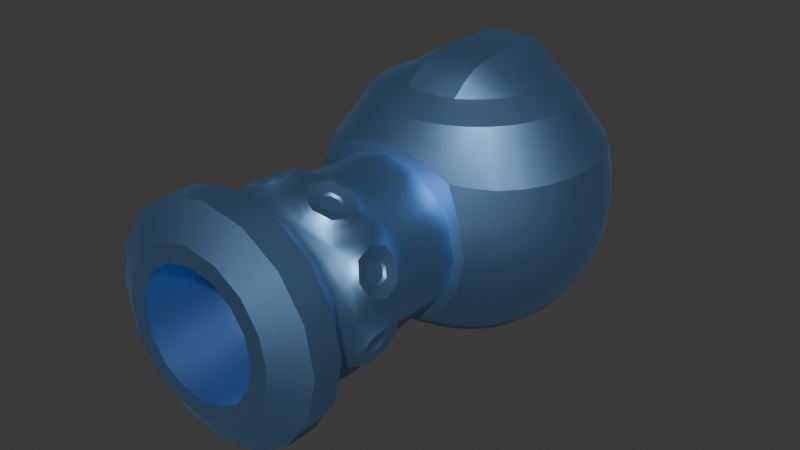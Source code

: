 # Source: deluxe_cannon_1.blend  (saved by Blender 4.4.30; exported with 4.5.12 LTS)
import bpy
from mathutils import Matrix  # noqa: F401  (used for matrix-valued properties, if any)

bpy.ops.wm.read_factory_settings(use_empty=True)
scene = bpy.context.scene
scene.name = 'Scene'

# ---- collections
col_collection = bpy.data.collections.new('Collection'); scene.collection.children.link(col_collection)

# ---- materials (node trees are filled in below, after node groups)
mat_deluxe_cannon = bpy.data.materials.new('Deluxe Cannon')
mat_deluxe_cannon.use_transparent_shadow = False

# ---- node groups
ng_auto_smooth = bpy.data.node_groups.new('Auto Smooth', 'GeometryNodeTree')
_s = ng_auto_smooth.interface.new_socket(name='Geometry', in_out='OUTPUT', socket_type='NodeSocketGeometry')
_s = ng_auto_smooth.interface.new_socket(name='Geometry', in_out='INPUT', socket_type='NodeSocketGeometry')
_s = ng_auto_smooth.interface.new_socket(name='Angle', in_out='INPUT', socket_type='NodeSocketFloat')
_s.subtype = 'ANGLE'
_s.min_value = 0.0
_s.max_value = 3.142
ng_auto_smooth.is_modifier = True
_N = ng_auto_smooth.nodes; _L = ng_auto_smooth.links
n0 = _N.new('NodeGroupOutput'); n0.name = 'Group Output'; n0.location = (480, -100)
n1 = _N.new('NodeGroupInput'); n1.name = 'Group Input'; n1.location = (-420, -300)
n2 = _N.new('NodeGroupInput'); n2.name = 'Group Input.001'; n2.location = (-60, -100)
n3 = _N.new('GeometryNodeSetShadeSmooth'); n3.name = 'Set Shade Smooth'; n3.location = (120, -100)
n3.domain = 'EDGE'
n4 = _N.new('GeometryNodeSetShadeSmooth'); n4.name = 'Set Shade Smooth.001'; n4.location = (300, -100)
n5 = _N.new('GeometryNodeInputMeshEdgeAngle'); n5.name = 'Edge Angle'; n5.location = (-420, -220)
n6 = _N.new('GeometryNodeInputEdgeSmooth'); n6.name = 'Is Edge Smooth'; n6.location = (-60, -160)
n7 = _N.new('GeometryNodeInputShadeSmooth'); n7.name = 'Is Face Smooth'; n7.location = (-240, -340)
n8 = _N.new('FunctionNodeBooleanMath'); n8.name = 'Boolean Math'; n8.location = (-60, -220)
n9 = _N.new('FunctionNodeCompare'); n9.name = 'Compare'; n9.location = (-240, -180)
n9.operation = 'LESS_EQUAL'
_L.new(n5.outputs[0], n9.inputs[0])
_L.new(n4.outputs[0], n0.inputs[0])
_L.new(n1.outputs[1], n9.inputs[1])
_L.new(n9.outputs[0], n8.inputs[0])
_L.new(n7.outputs[0], n8.inputs[1])
_L.new(n2.outputs[0], n3.inputs[0])
_L.new(n6.outputs[0], n3.inputs[1])
_L.new(n3.outputs[0], n4.inputs[0])
_L.new(n8.outputs[0], n3.inputs[2])
n0.is_active_output = True

# ---- material node trees
mat_deluxe_cannon.use_nodes = True; mat_deluxe_cannon.node_tree.nodes.clear()
_N = mat_deluxe_cannon.node_tree.nodes; _L = mat_deluxe_cannon.node_tree.links
n0 = _N.new('ShaderNodeBsdfPrincipled'); n0.name = 'Principled BSDF'; n0.location = (10, 300)
n0.inputs[0].default_value = (0.2401, 0.4641, 0.8002, 1.0)
n0.inputs[1].default_value = 1.0
n1 = _N.new('ShaderNodeOutputMaterial'); n1.name = 'Material Output'; n1.location = (300, 300)
_L.new(n0.outputs[0], n1.inputs[0])
n1.is_active_output = True

# ---- world
world_world = bpy.data.worlds.new('World'); scene.world = world_world
world_world.use_nodes = True; world_world.node_tree.nodes.clear()
_N = world_world.node_tree.nodes; _L = world_world.node_tree.links
n0 = _N.new('ShaderNodeOutputWorld'); n0.name = 'World Output'; n0.location = (300, 300)
n1 = _N.new('ShaderNodeBackground'); n1.name = 'Background'; n1.location = (10, 300)
n1.inputs[0].default_value = (0.05088, 0.05088, 0.05088, 1.0)
_L.new(n1.outputs[0], n0.inputs[0])
n0.is_active_output = True
world_world.color = (0.05088, 0.05088, 0.05088)
world_world.use_sun_shadow = False
world_world.sun_shadow_jitter_overblur = 0.0

# ---- meshes
me_sphere = bpy.data.meshes.new('Sphere')
me_sphere.from_pydata([(0.0, 0.9239, 0.3827), (0.0, 1.0, 0.0), (0.0, 0.9239, -0.3827), (0.0, 0.3827, -0.9239), (0.1854, 0.4475, 0.9779), (0.3536, 0.8536, 0.3827), (0.3827, 0.9239, 0.0), (0.3536, 0.8536, -0.3827), (0.2706, 0.6533, -0.7071), (0.1464, 0.3536, -0.9239), (0.3425, 0.3425, 0.8071), (0.6533, 0.6533, 0.3827), (0.7071, 0.7071, 0.0), (0.6533, 0.6533, -0.3827), (0.5, 0.5, -0.7071), (0.2706, 0.2706, -0.9239), (0.4475, 0.1854, 0.8071), (0.8536, 0.3536, 0.3827), (0.9239, 0.3827, 0.0), (0.8536, 0.3536, -0.3827), (0.6533, 0.2706, -0.7071), (0.3536, 0.1464, -0.9239), (0.4844, -5.776e-08, 0.8071), (0.9239, -1.192e-07, 0.3827), (1.0, -1.49e-07, 0.0), (0.9239, -1.192e-07, -0.3827), (0.7071, -8.941e-08, -0.7071), (0.3827, -4.47e-08, -0.9239), (0.4475, -0.1854, 0.8071), (0.8536, -0.3536, 0.3827), (0.9239, -0.3827, 0.0), (0.8536, -0.3536, -0.3827), (0.6533, -0.2706, -0.7071), (0.3536, -0.1464, -0.9239), (0.3425, -0.3425, 0.8071), (0.6533, -0.6533, 0.3827), (0.7071, -0.7071, 0.0), (0.6533, -0.6533, -0.3827), (0.5, -0.5, -0.7071), (0.2706, -0.2706, -0.9239), (0.1854, -0.4475, 0.8071), (0.4219, -0.8887, 0.4219), (0.5966, -0.8887, 5.884e-08), (0.4219, -0.8887, -0.4219), (0.2706, -0.6533, -0.7071), (0.1464, -0.3536, -0.9239), (0.0, -0.4844, 0.8071), (0.0, -0.8887, 0.5966), (-0.5966, -1.375, 5.884e-08), (0.0, -0.8666, -0.6639), (-2.235e-07, -0.7071, -0.7071), (-1.192e-07, -0.3827, -0.9239), (0.0, 0.0, -1.0), (0.2639, 0.6372, 0.7071), (-0.1854, -0.4475, 0.8071), (-0.4219, -0.8887, 0.4219), (-0.5966, -0.8887, 5.884e-08), (-0.4219, -0.8887, -0.4219), (-0.2706, -0.6533, -0.7071), (-0.1464, -0.3536, -0.9239), (-0.3425, -0.3425, 0.8071), (-0.6533, -0.6533, 0.3827), (-0.7071, -0.7071, 0.0), (-0.6533, -0.6533, -0.3827), (-0.5, -0.5, -0.7071), (-0.2706, -0.2706, -0.9239), (-0.4475, -0.1854, 0.8071), (-0.8536, -0.3536, 0.3827), (-0.9239, -0.3827, 0.0), (-0.8536, -0.3536, -0.3827), (-0.6533, -0.2706, -0.7071), (-0.3536, -0.1464, -0.9239), (-0.4844, -5.776e-08, 0.8071), (-0.9239, 3.576e-07, 0.3827), (-1.0, 5.066e-07, 0.0), (-0.9239, 3.576e-07, -0.3827), (-0.7071, 3.278e-07, -0.7071), (-0.3827, 1.788e-07, -0.9239), (-0.4475, 0.1854, 0.8071), (-0.8536, 0.3536, 0.3827), (-0.9239, 0.3827, 0.0), (-0.8536, 0.3536, -0.3827), (-0.6533, 0.2706, -0.7071), (-0.3536, 0.1464, -0.9239), (-0.3425, 0.3425, 0.8071), (-0.6533, 0.6533, 0.3827), (-0.7071, 0.7071, 0.0), (-0.6533, 0.6533, -0.3827), (-0.5, 0.5, -0.7071), (-0.2706, 0.2706, -0.9239), (-0.1854, 0.4475, 0.9779), (-0.3536, 0.8536, 0.3827), (-0.3827, 0.9239, 0.0), (-0.3536, 0.8536, -0.3827), (-0.2706, 0.6533, -0.7071), (-0.1464, 0.3536, -0.9239), (0.0, 0.4844, 0.9779), (4.47e-07, 0.7071, -0.7071), (0.4877, 0.4877, 0.7071), (0.6372, 0.2639, 0.7071), (0.6897, 3.195e-07, 0.7071), (0.6372, -0.2639, 0.7071), (0.4877, -0.4877, 0.7071), (0.2639, -0.6372, 0.7071), (0.0, -0.6897, 0.7071), (-0.2639, -0.6372, 0.7071), (-0.4877, -0.4877, 0.7071), (-0.6372, -0.2639, 0.7071), (-0.6897, 3.195e-07, 0.7071), (-0.6372, 0.2639, 0.7071), (-0.4877, 0.4877, 0.7071), (-0.2639, 0.6372, 0.7071), (0.0, 0.6897, 0.7071), (0.1854, 0.254, 0.9779), (0.0, 0.2781, 0.9779), (-0.1854, 0.254, 0.9779), (0.1854, -1.061e-08, 0.9779), (0.0, 1.768e-08, 0.9779), (-0.1854, -1.061e-08, 0.9779), (0.1854, -0.254, 0.9779), (0.0, -0.2781, 0.9779), (-0.1854, -0.254, 0.9779), (0.469, -0.8668, 0.469), (0.6635, -0.8667, 5.834e-08), (0.469, -0.8668, -0.469), (0.0, -0.8666, 0.6639), (0.0, -0.8887, -0.5966), (-0.469, -0.8668, 0.469), (-0.6635, -0.8667, 5.834e-08), (-0.469, -0.8668, -0.469), (0.0, -0.9387, 0.5966), (0.0, -0.9387, -0.5966), (0.5966, -0.9387, 5.884e-08), (-0.5966, -0.9387, 5.884e-08), (0.4219, -0.9387, 0.4219), (0.4219, -0.9387, -0.4219), (-0.4219, -0.9387, 0.4219), (-0.4219, -0.9387, -0.4219), (0.5966, -1.375, 5.884e-08), (0.4219, -1.375, -0.4219), (0.0, -1.375, -0.5966), (-0.4219, -1.375, -0.4219), (-0.4219, -1.375, 0.4219), (0.0, -1.375, 0.5966), (0.4219, -1.375, 0.4219), (0.0, -2.439, 0.4667), (0.0, -2.439, 0.5966), (0.0, -2.439, -0.4667), (0.0, -2.439, -0.5966), (0.4667, -2.439, 5.105e-08), (0.5966, -2.439, 5.884e-08), (-0.4667, -2.439, 5.105e-08), (-0.5966, -2.439, 5.884e-08), (0.33, -2.439, 0.33), (0.4219, -2.439, 0.4219), (0.33, -2.439, -0.33), (0.4219, -2.439, -0.4219), (-0.33, -2.439, 0.33), (-0.4219, -2.439, 0.4219), (-0.33, -2.439, -0.33), (-0.4219, -2.439, -0.4219), (0.4219, -1.897, 0.4219), (0.5966, -1.897, 5.884e-08), (-0.4219, -1.897, -0.4219), (0.0, -1.897, 0.5966), (-0.4219, -1.897, 0.4219), (0.0, -1.897, -0.5966), (0.4219, -1.897, -0.4219), (-0.5966, -1.897, 5.884e-08), (-0.5916, -2.316, -0.5916), (0.8366, -2.316, 6.13e-08), (0.5916, -2.316, 0.5916), (0.0, -2.316, 0.8366), (-0.5916, -2.316, 0.5916), (0.0, -2.316, -0.8366), (0.5916, -2.316, -0.5916), (-0.8366, -2.316, 6.13e-08), (0.0, -1.439, -1.269e-08), (0.0, -1.439, 0.4667), (0.0, -1.439, -0.4667), (0.4667, -1.439, 5.105e-08), (-0.4667, -1.439, 5.105e-08), (0.33, -1.439, 0.33), (0.33, -1.439, -0.33), (-0.33, -1.439, 0.33), (-0.33, -1.439, -0.33), (-0.5916, -2.116, -0.5916), (0.8366, -2.116, 6.13e-08), (0.5916, -2.116, 0.5916), (0.0, -2.116, 0.8366), (-0.5916, -2.116, 0.5916), (0.0, -2.116, -0.8366), (0.5916, -2.116, -0.5916), (-0.8366, -2.116, 6.13e-08), (0.4219, -1.84, 0.4219), (0.0, -1.84, 0.5966), (0.5966, -1.84, 5.884e-08), (-0.4219, -1.84, -0.4219), (-0.4219, -1.84, 0.4219), (0.0, -1.84, -0.5966), (0.4219, -1.84, -0.4219), (-0.5966, -1.84, 5.884e-08), (0.6302, -1.438, -0.07569), (0.6302, -1.777, -0.07569), (0.4991, -1.777, -0.3921), (0.4991, -1.438, -0.3921), (-0.4991, -1.438, -0.3921), (-0.4991, -1.777, -0.3921), (-0.6302, -1.777, -0.07569), (-0.6302, -1.438, -0.07569), (0.3921, -1.438, -0.4991), (0.3921, -1.777, -0.4991), (0.07569, -1.777, -0.6302), (0.07569, -1.438, -0.6302), (-0.07569, -1.438, -0.6302), (-0.07569, -1.777, -0.6302), (-0.3921, -1.777, -0.4991), (-0.3921, -1.438, -0.4991), (0.4991, -1.438, 0.3921), (0.4991, -1.777, 0.3921), (0.6302, -1.777, 0.07569), (0.6302, -1.438, 0.07569), (0.07569, -1.438, 0.6302), (0.07569, -1.777, 0.6302), (0.3921, -1.777, 0.4991), (0.3921, -1.438, 0.4991), (-0.3921, -1.438, 0.4991), (-0.3921, -1.777, 0.4991), (-0.07569, -1.777, 0.6302), (-0.07569, -1.438, 0.6302), (-0.6302, -1.438, 0.07569), (-0.6302, -1.777, 0.07569), (-0.4991, -1.777, 0.3921), (-0.4991, -1.438, 0.3921), (0.5863, -1.692, -0.1502), (0.5863, -1.523, -0.1502), (0.5208, -1.692, -0.3084), (0.5208, -1.523, -0.3084), (-0.5208, -1.692, -0.3084), (-0.5208, -1.523, -0.3084), (-0.5863, -1.692, -0.1502), (-0.5863, -1.523, -0.1502), (0.3084, -1.692, -0.5208), (0.3084, -1.523, -0.5208), (0.1502, -1.692, -0.5863), (0.1502, -1.523, -0.5863), (-0.1502, -1.692, -0.5863), (-0.1502, -1.523, -0.5863), (-0.3084, -1.692, -0.5208), (-0.3084, -1.523, -0.5208), (0.5208, -1.692, 0.3084), (0.5208, -1.523, 0.3084), (0.5863, -1.692, 0.1502), (0.5863, -1.523, 0.1502), (0.1502, -1.692, 0.5863), (0.1502, -1.523, 0.5863), (0.3084, -1.692, 0.5208), (0.3084, -1.523, 0.5208), (-0.3084, -1.692, 0.5208), (-0.3084, -1.523, 0.5208), (-0.1502, -1.692, 0.5863), (-0.1502, -1.523, 0.5863), (-0.5863, -1.692, 0.1502), (-0.5863, -1.523, 0.1502), (-0.5208, -1.692, 0.3084), (-0.5208, -1.523, 0.3084), (0.5687, -1.676, -0.1614), (0.5687, -1.54, -0.1614), (0.5163, -1.676, -0.288), (0.5163, -1.54, -0.288), (-0.5163, -1.676, -0.288), (-0.5163, -1.54, -0.288), (-0.5687, -1.676, -0.1614), (-0.5687, -1.54, -0.1614), (0.288, -1.676, -0.5163), (0.288, -1.54, -0.5163), (0.1614, -1.676, -0.5687), (0.1614, -1.54, -0.5687), (-0.1614, -1.676, -0.5687), (-0.1614, -1.54, -0.5687), (-0.288, -1.676, -0.5163), (-0.288, -1.54, -0.5163), (0.5163, -1.676, 0.288), (0.5163, -1.54, 0.288), (0.5687, -1.676, 0.1614), (0.5687, -1.54, 0.1614), (0.1614, -1.676, 0.5687), (0.1614, -1.54, 0.5687), (0.288, -1.676, 0.5163), (0.288, -1.54, 0.5163), (-0.288, -1.676, 0.5163), (-0.288, -1.54, 0.5163), (-0.1614, -1.676, 0.5687), (-0.1614, -1.54, 0.5687), (-0.5687, -1.676, 0.1614), (-0.5687, -1.54, 0.1614), (-0.5163, -1.676, 0.288), (-0.5163, -1.54, 0.288)], [], [(100, 23, 17, 99), (101, 102, 35, 29), (52, 3, 9), (97, 2, 7, 8), (1, 0, 5, 6), (112, 96, 4, 53), (3, 97, 8, 9), (2, 1, 6, 7), (8, 7, 13, 14), (6, 5, 11, 12), (53, 4, 10, 98), (9, 8, 14, 15), (7, 6, 12, 13), (102, 103, 122, 35), (52, 9, 15), (15, 14, 20, 21), (13, 12, 18, 19), (100, 101, 29, 23), (103, 104, 125, 122), (52, 15, 21), (14, 13, 19, 20), (12, 11, 17, 18), (98, 10, 16, 99), (19, 18, 24, 25), (104, 105, 127, 125), (52, 21, 27), (20, 19, 25, 26), (18, 17, 23, 24), (99, 16, 22, 100), (21, 20, 26, 27), (52, 27, 33), (26, 25, 31, 32), (24, 23, 29, 30), (100, 22, 28, 101), (27, 26, 32, 33), (25, 24, 30, 31), (105, 106, 61, 127), (30, 29, 35, 36), (101, 28, 34, 102), (33, 32, 38, 39), (31, 30, 36, 37), (106, 107, 67, 61), (52, 33, 39), (32, 31, 37, 38), (39, 38, 44, 45), (37, 36, 123, 124), (107, 108, 73, 67), (52, 39, 45), (38, 37, 124, 44), (36, 35, 122, 123), (102, 34, 40, 103), (108, 109, 79, 73), (52, 45, 51), (44, 124, 49, 50), (43, 42, 132, 135), (103, 40, 46, 104), (45, 44, 50, 51), (126, 43, 135, 131), (52, 51, 59), (50, 49, 129, 58), (56, 57, 137, 133), (104, 46, 54, 105), (51, 50, 58, 59), (47, 55, 136, 130), (105, 54, 60, 106), (59, 58, 64, 65), (129, 128, 62, 63), (98, 99, 17, 11), (52, 59, 65), (58, 129, 63, 64), (128, 127, 61, 62), (65, 64, 70, 71), (63, 62, 68, 69), (109, 110, 85, 79), (52, 65, 71), (64, 63, 69, 70), (62, 61, 67, 68), (106, 60, 66, 107), (110, 111, 91, 85), (52, 71, 77), (70, 69, 75, 76), (68, 67, 73, 74), (107, 66, 72, 108), (71, 70, 76, 77), (69, 68, 74, 75), (76, 75, 81, 82), (74, 73, 79, 80), (108, 72, 78, 109), (77, 76, 82, 83), (75, 74, 80, 81), (111, 112, 0, 91), (52, 77, 83), (83, 82, 88, 89), (81, 80, 86, 87), (112, 53, 5, 0), (52, 83, 89), (82, 81, 87, 88), (80, 79, 85, 86), (109, 78, 84, 110), (87, 86, 92, 93), (52, 89, 95), (88, 87, 93, 94), (86, 85, 91, 92), (110, 84, 90, 111), (89, 88, 94, 95), (52, 95, 3), (94, 93, 2, 97), (92, 91, 0, 1), (111, 90, 96, 112), (95, 94, 97, 3), (93, 92, 1, 2), (4, 113, 16, 10), (113, 116, 22, 16), (116, 119, 28, 22), (119, 40, 34, 28), (96, 114, 113, 4), (114, 117, 116, 113), (117, 120, 119, 116), (120, 46, 40, 119), (90, 115, 114, 96), (115, 118, 117, 114), (118, 121, 120, 117), (121, 54, 46, 120), (84, 78, 115, 90), (78, 72, 118, 115), (72, 66, 121, 118), (66, 60, 54, 121), (41, 42, 123, 122), (42, 43, 124, 123), (47, 41, 122, 125), (43, 126, 49, 124), (56, 55, 127, 128), (57, 56, 128, 129), (126, 57, 129, 49), (55, 47, 125, 127), (160, 152, 176, 169), (150, 156, 175, 170), (134, 130, 143, 144), (145, 157, 184, 178), (57, 126, 131, 137), (55, 56, 133, 136), (41, 47, 130, 134), (42, 41, 134, 132), (149, 153, 182, 180), (158, 146, 172, 173), (153, 145, 178, 182), (152, 158, 173, 176), (148, 160, 169, 174), (157, 151, 181, 184), (171, 172, 146, 154), (149, 155, 156, 150), (145, 153, 154, 146), (155, 147, 148, 156), (156, 148, 174, 175), (151, 157, 158, 152), (159, 151, 152, 160), (147, 159, 160, 148), (157, 145, 146, 158), (135, 132, 138, 139), (133, 137, 141, 48), (131, 135, 139, 140), (130, 136, 142, 143), (137, 131, 140, 141), (132, 134, 144, 138), (136, 133, 48, 142), (195, 198, 165, 164), (197, 199, 166, 163), (198, 201, 168, 165), (180, 182, 178, 177), (179, 177, 181, 185), (183, 180, 177, 179), (177, 178, 184, 181), (151, 159, 185, 181), (147, 155, 183, 179), (155, 149, 180, 183), (159, 147, 179, 185), (170, 187, 188, 171), (189, 172, 171, 188), (190, 173, 172, 189), (193, 176, 173, 190), (186, 169, 176, 193), (191, 174, 169, 186), (192, 175, 174, 191), (192, 187, 170, 175), (188, 187, 162, 161), (187, 192, 167, 162), (192, 191, 166, 167), (191, 186, 163, 166), (186, 193, 168, 163), (193, 190, 165, 168), (190, 189, 164, 165), (189, 188, 161, 164), (154, 150, 170, 171), (153, 149, 150, 154), (199, 200, 167, 166), (194, 195, 164, 161), (201, 197, 163, 168), (200, 196, 162, 167), (196, 194, 161, 162), (217, 214, 247, 249), (196, 203, 202, 138), (200, 204, 203, 196), (139, 205, 204, 200), (138, 202, 205, 139), (202, 203, 234, 235), (197, 207, 206, 141), (201, 208, 207, 197), (48, 209, 208, 201), (141, 206, 209, 48), (222, 223, 254, 255), (200, 211, 210, 139), (199, 212, 211, 200), (140, 213, 212, 199), (139, 210, 213, 140), (216, 217, 249, 248), (199, 215, 214, 140), (197, 216, 215, 199), (141, 217, 216, 197), (140, 214, 217, 141), (215, 216, 248, 246), (194, 219, 218, 144), (196, 220, 219, 194), (138, 221, 220, 196), (144, 218, 221, 138), (209, 206, 239, 241), (195, 223, 222, 143), (194, 224, 223, 195), (144, 225, 224, 194), (143, 222, 225, 144), (229, 226, 259, 261), (198, 227, 226, 142), (195, 228, 227, 198), (143, 229, 228, 195), (142, 226, 229, 143), (214, 215, 246, 247), (201, 231, 230, 48), (198, 232, 231, 201), (142, 233, 232, 198), (48, 230, 233, 142), (249, 247, 279, 281), (263, 262, 294, 295), (234, 236, 268, 266), (248, 249, 281, 280), (261, 259, 291, 293), (235, 234, 266, 267), (246, 248, 280, 278), (260, 261, 293, 292), (223, 224, 256, 254), (203, 204, 236, 234), (224, 225, 257, 256), (204, 205, 237, 236), (230, 231, 262, 263), (210, 211, 242, 243), (225, 222, 255, 257), (205, 202, 235, 237), (231, 232, 264, 262), (211, 212, 244, 242), (232, 233, 265, 264), (212, 213, 245, 244), (218, 219, 250, 251), (233, 230, 263, 265), (213, 210, 243, 245), (219, 220, 252, 250), (220, 221, 253, 252), (226, 227, 258, 259), (206, 207, 238, 239), (221, 218, 251, 253), (227, 228, 260, 258), (207, 208, 240, 238), (228, 229, 261, 260), (208, 209, 241, 240), (267, 266, 268, 269), (271, 270, 272, 273), (275, 274, 276, 277), (279, 278, 280, 281), (283, 282, 284, 285), (287, 286, 288, 289), (291, 290, 292, 293), (295, 294, 296, 297), (236, 237, 269, 268), (262, 264, 296, 294), (251, 250, 282, 283), (237, 235, 267, 269), (264, 265, 297, 296), (250, 252, 284, 282), (239, 238, 270, 271), (265, 263, 295, 297), (252, 253, 285, 284), (238, 240, 272, 270), (253, 251, 283, 285), (240, 241, 273, 272), (255, 254, 286, 287), (241, 239, 271, 273), (254, 256, 288, 286), (243, 242, 274, 275), (256, 257, 289, 288), (242, 244, 276, 274), (257, 255, 287, 289), (244, 245, 277, 276), (259, 258, 290, 291), (245, 243, 275, 277), (258, 260, 292, 290), (247, 246, 278, 279), (98, 11, 5, 53)])
me_sphere.polygons.foreach_set('use_smooth', [True] * 304)
_k = set([(0, 5), (0, 91), (4, 10), (4, 53), (4, 96), (4, 113), (5, 11), (10, 16), (11, 17), (16, 22), (17, 23), (22, 28), (23, 29), (28, 34), (29, 35), (34, 40), (35, 122), (40, 46), (40, 119), (41, 42), (41, 47), (42, 43), (43, 126), (46, 54), (47, 55), (49, 124), (49, 129), (53, 98), (53, 112), (54, 60), (54, 121), (55, 56), (56, 57), (57, 126), (60, 66), (61, 67), (61, 127), (66, 72), (67, 73), (72, 78), (73, 79), (78, 84), (79, 85), (84, 90), (85, 91), (90, 96), (90, 111), (90, 115), (98, 99), (99, 100), (100, 101), (101, 102), (102, 103), (103, 104), (104, 105), (105, 106), (106, 107), (107, 108), (108, 109), (109, 110), (110, 111), (111, 112), (113, 116), (115, 118), (116, 119), (118, 121), (122, 123), (122, 125), (123, 124), (125, 127), (127, 128), (128, 129), (145, 153), (145, 157), (146, 154), (146, 158), (147, 155), (147, 159), (148, 156), (148, 160), (149, 153), (149, 155), (150, 154), (150, 156), (151, 157), (151, 159), (152, 158), (152, 160), (161, 162), (161, 164), (162, 167), (163, 166), (163, 168), (164, 165), (165, 168), (166, 167), (169, 174), (169, 176), (170, 171), (170, 175), (171, 172), (172, 173), (173, 176), (174, 175), (186, 191), (186, 193), (187, 188), (187, 192), (188, 189), (189, 190), (190, 193), (191, 192), (202, 203), (202, 205), (203, 204), (204, 205), (206, 207), (206, 209), (207, 208), (208, 209), (210, 211), (210, 213), (211, 212), (212, 213), (214, 215), (214, 217), (215, 216), (216, 217), (218, 219), (218, 221), (219, 220), (220, 221), (222, 223), (222, 225), (223, 224), (224, 225), (226, 227), (226, 229), (227, 228), (228, 229), (230, 231), (230, 233), (231, 232), (232, 233), (234, 235), (234, 236), (235, 237), (236, 237), (238, 239), (238, 240), (239, 241), (240, 241), (242, 243), (242, 244), (243, 245), (244, 245), (246, 247), (246, 248), (247, 249), (248, 249), (250, 251), (250, 252), (251, 253), (252, 253), (254, 255), (254, 256), (255, 257), (256, 257), (258, 259), (258, 260), (259, 261), (260, 261), (262, 263), (262, 264), (263, 265), (264, 265), (266, 267), (266, 268), (267, 269), (268, 269), (270, 271), (270, 272), (271, 273), (272, 273), (274, 275), (274, 276), (275, 277), (276, 277), (278, 279), (278, 280), (279, 281), (280, 281), (282, 283), (282, 284), (283, 285), (284, 285), (286, 287), (286, 288), (287, 289), (288, 289), (290, 291), (290, 292), (291, 293), (292, 293), (294, 295), (294, 296), (295, 297), (296, 297)])
me_sphere.attributes.new('sharp_edge', 'BOOLEAN', 'EDGE').data.foreach_set('value', [ (min(e.vertices), max(e.vertices)) in _k for e in me_sphere.edges])
_k = {(0, 5): 1.0, (5, 11): 1.0, (4, 10): 1.0, (11, 17): 1.0, (10, 16): 1.0, (17, 23): 1.0, (16, 22): 1.0, (23, 29): 1.0, (22, 28): 1.0, (29, 35): 1.0, (28, 34): 1.0, (122, 123): 1.0, (123, 124): 1.0, (35, 122): 1.0, (34, 40): 1.0, (122, 125): 1.0, (40, 46): 1.0, (49, 124): 1.0, (127, 128): 1.0, (128, 129): 1.0, (49, 129): 1.0, (125, 127): 1.0, (46, 54): 1.0, (54, 60): 1.0, (61, 127): 1.0, (61, 67): 1.0, (60, 66): 1.0, (66, 72): 1.0, (67, 73): 1.0, (73, 79): 1.0, (72, 78): 1.0, (79, 85): 1.0, (78, 84): 1.0, (85, 91): 1.0, (84, 90): 1.0, (90, 96): 1.0, (90, 111): 1.0, (4, 96): 1.0, (4, 53): 1.0, (0, 91): 1.0, (110, 111): 1.0, (109, 110): 1.0, (108, 109): 1.0, (107, 108): 1.0, (106, 107): 1.0, (105, 106): 1.0, (104, 105): 1.0, (103, 104): 1.0, (102, 103): 1.0, (101, 102): 1.0, (100, 101): 1.0, (99, 100): 1.0, (98, 99): 1.0, (53, 98): 1.0, (4, 113): 1.0, (113, 116): 1.0, (116, 119): 1.0, (40, 119): 1.0, (90, 115): 1.0, (115, 118): 1.0, (118, 121): 1.0, (54, 121): 1.0, (41, 42): 1.0, (42, 43): 1.0, (41, 47): 1.0, (43, 126): 1.0, (55, 56): 1.0, (56, 57): 1.0, (57, 126): 1.0, (47, 55): 1.0, (150, 154): 1.0, (150, 156): 1.0, (146, 154): 1.0, (148, 156): 1.0, (152, 158): 1.0, (152, 160): 1.0, (148, 160): 1.0, (146, 158): 1.0, (161, 164): 1.0, (162, 167): 1.0, (163, 168): 1.0, (166, 167): 1.0, (164, 165): 1.0, (163, 166): 1.0, (161, 162): 1.0, (165, 168): 1.0, (171, 172): 1.0, (170, 175): 1.0, (169, 176): 1.0, (174, 175): 1.0, (172, 173): 1.0, (169, 174): 1.0, (170, 171): 1.0, (173, 176): 1.0, (149, 153): 1.0, (149, 155): 1.0, (145, 153): 1.0, (147, 155): 1.0, (151, 157): 1.0, (151, 159): 1.0, (147, 159): 1.0, (145, 157): 1.0, (188, 189): 1.0, (187, 192): 1.0, (186, 193): 1.0, (191, 192): 1.0, (189, 190): 1.0, (186, 191): 1.0, (187, 188): 1.0, (190, 193): 1.0, (202, 203): 1.0, (203, 204): 1.0, (204, 205): 1.0, (202, 205): 1.0, (206, 207): 1.0, (207, 208): 1.0, (208, 209): 1.0, (206, 209): 1.0, (210, 211): 1.0, (211, 212): 1.0, (212, 213): 1.0, (210, 213): 1.0, (214, 215): 1.0, (215, 216): 1.0, (216, 217): 1.0, (214, 217): 1.0, (218, 219): 1.0, (219, 220): 1.0, (220, 221): 1.0, (218, 221): 1.0, (222, 223): 1.0, (223, 224): 1.0, (224, 225): 1.0, (222, 225): 1.0, (226, 227): 1.0, (227, 228): 1.0, (228, 229): 1.0, (226, 229): 1.0, (230, 231): 1.0, (231, 232): 1.0, (232, 233): 1.0, (230, 233): 1.0, (234, 235): 1.0, (234, 236): 1.0, (236, 237): 1.0, (235, 237): 1.0, (238, 239): 1.0, (238, 240): 1.0, (240, 241): 1.0, (239, 241): 1.0, (242, 243): 1.0, (242, 244): 1.0, (244, 245): 1.0, (243, 245): 1.0, (246, 247): 1.0, (246, 248): 1.0, (248, 249): 1.0, (247, 249): 1.0, (250, 251): 1.0, (250, 252): 1.0, (252, 253): 1.0, (251, 253): 1.0, (254, 255): 1.0, (254, 256): 1.0, (256, 257): 1.0, (255, 257): 1.0, (258, 259): 1.0, (258, 260): 1.0, (260, 261): 1.0, (259, 261): 1.0, (262, 263): 1.0, (262, 264): 1.0, (264, 265): 1.0, (263, 265): 1.0, (266, 267): 1.0, (266, 268): 1.0, (268, 269): 1.0, (267, 269): 1.0, (270, 271): 1.0, (270, 272): 1.0, (272, 273): 1.0, (271, 273): 1.0, (274, 275): 1.0, (274, 276): 1.0, (276, 277): 1.0, (275, 277): 1.0, (278, 279): 1.0, (278, 280): 1.0, (280, 281): 1.0, (279, 281): 1.0, (282, 283): 1.0, (282, 284): 1.0, (284, 285): 1.0, (283, 285): 1.0, (286, 287): 1.0, (286, 288): 1.0, (288, 289): 1.0, (287, 289): 1.0, (290, 291): 1.0, (290, 292): 1.0, (292, 293): 1.0, (291, 293): 1.0, (294, 295): 1.0, (294, 296): 1.0, (296, 297): 1.0, (295, 297): 1.0}
me_sphere.attributes.new('crease_edge', 'FLOAT', 'EDGE').data.foreach_set('value', [_k.get((min(e.vertices), max(e.vertices)), 0.0) for e in me_sphere.edges])
_uv = me_sphere.uv_layers.new(name='UVMap')
_uv.uv.foreach_set('vector', [0.5, 0.8125, 0.5, 0.625, 0.5625, 0.625, 0.5625, 0.8125, 0.4375, 0.8125, 0.375, 0.8125, 0.375, 0.625, 0.4375, 0.625, 0.7188, 0.0, 0.75, 0.125, 0.6875, 0.125, 0.75, 0.25, 0.75, 0.375, 0.6875, 0.375, 0.6875, 0.25, 0.75, 0.5, 0.75, 0.625, 0.6875, 0.625, 0.6875, 0.5, 0.75, 0.8125, 0.75, 0.875, 0.6875, 0.875, 0.6875, 0.8125, 0.75, 0.125, 0.75, 0.25, 0.6875, 0.25, 0.6875, 0.125, 0.75, 0.375, 0.75, 0.5, 0.6875, 0.5, 0.6875, 0.375, 0.6875, 0.25, 0.6875, 0.375, 0.625, 0.375, 0.625, 0.25, 0.6875, 0.5, 0.6875, 0.625, 0.625, 0.625, 0.625, 0.5, 0.6875, 0.8125, 0.6875, 0.875, 0.625, 0.875, 0.625, 0.8125, 0.6875, 0.125, 0.6875, 0.25, 0.625, 0.25, 0.625, 0.125, 0.6875, 0.375, 0.6875, 0.5, 0.625, 0.5, 0.625, 0.375, 0.375, 0.8125, 0.3125, 0.8125, 0.3125, 0.625, 0.375, 0.625, 0.6562, 0.0, 0.6875, 0.125, 0.625, 0.125, 0.625, 0.125, 0.625, 0.25, 0.5625, 0.25, 0.5625, 0.125, 0.625, 0.375, 0.625, 0.5, 0.5625, 0.5, 0.5625, 0.375, 0.5, 0.8125, 0.4375, 0.8125, 0.4375, 0.625, 0.5, 0.625, 0.3125, 0.8125, 0.25, 0.8125, 0.25, 0.625, 0.3125, 0.625, 0.5938, 0.0, 0.625, 0.125, 0.5625, 0.125, 0.625, 0.25, 0.625, 0.375, 0.5625, 0.375, 0.5625, 0.25, 0.625, 0.5, 0.625, 0.625, 0.5625, 0.625, 0.5625, 0.5, 0.625, 0.8125, 0.625, 0.875, 0.5625, 0.875, 0.5625, 0.8125, 0.5625, 0.375, 0.5625, 0.5, 0.5, 0.5, 0.5, 0.375, 0.25, 0.8125, 0.1875, 0.8125, 0.1875, 0.625, 0.25, 0.625, 0.5312, 0.0, 0.5625, 0.125, 0.5, 0.125, 0.5625, 0.25, 0.5625, 0.375, 0.5, 0.375, 0.5, 0.25, 0.5625, 0.5, 0.5625, 0.625, 0.5, 0.625, 0.5, 0.5, 0.5625, 0.8125, 0.5625, 0.875, 0.5, 0.875, 0.5, 0.8125, 0.5625, 0.125, 0.5625, 0.25, 0.5, 0.25, 0.5, 0.125, 0.4687, 0.0, 0.5, 0.125, 0.4375, 0.125, 0.5, 0.25, 0.5, 0.375, 0.4375, 0.375, 0.4375, 0.25, 0.5, 0.5, 0.5, 0.625, 0.4375, 0.625, 0.4375, 0.5, 0.5, 0.8125, 0.5, 0.875, 0.4375, 0.875, 0.4375, 0.8125, 0.5, 0.125, 0.5, 0.25, 0.4375, 0.25, 0.4375, 0.125, 0.5, 0.375, 0.5, 0.5, 0.4375, 0.5, 0.4375, 0.375, 0.1875, 0.8125, 0.125, 0.8125, 0.125, 0.625, 0.1875, 0.625, 0.4375, 0.5, 0.4375, 0.625, 0.375, 0.625, 0.375, 0.5, 0.4375, 0.8125, 0.4375, 0.875, 0.375, 0.875, 0.375, 0.8125, 0.4375, 0.125, 0.4375, 0.25, 0.375, 0.25, 0.375, 0.125, 0.4375, 0.375, 0.4375, 0.5, 0.375, 0.5, 0.375, 0.375, 0.125, 0.8125, 0.0625, 0.8125, 0.0625, 0.625, 0.125, 0.625, 0.4062, 0.0, 0.4375, 0.125, 0.375, 0.125, 0.4375, 0.25, 0.4375, 0.375, 0.375, 0.375, 0.375, 0.25, 0.375, 0.125, 0.375, 0.25, 0.3125, 0.25, 0.3125, 0.125, 0.375, 0.375, 0.375, 0.5, 0.3125, 0.5, 0.3125, 0.375, 0.0625, 0.8125, 0.0, 0.8125, 0.0, 0.625, 0.0625, 0.625, 0.3437, 0.0, 0.375, 0.125, 0.3125, 0.125, 0.375, 0.25, 0.375, 0.375, 0.3125, 0.375, 0.3125, 0.25, 0.375, 0.5, 0.375, 0.625, 0.3125, 0.625, 0.3125, 0.5, 0.375, 0.8125, 0.375, 0.875, 0.3125, 0.875, 0.3125, 0.8125, 1.0, 0.8125, 0.9375, 0.8125, 0.9375, 0.625, 1.0, 0.625, 0.2812, 0.0, 0.3125, 0.125, 0.25, 0.125, 0.3125, 0.25, 0.3125, 0.375, 0.25, 0.375, 0.25, 0.25, 0.3025, 0.3951, 0.305, 0.5, 0.305, 0.5, 0.3025, 0.3951, 0.3125, 0.8125, 0.3125, 0.875, 0.25, 0.875, 0.25, 0.8125, 0.3125, 0.125, 0.3125, 0.25, 0.25, 0.25, 0.25, 0.125, 0.25, 0.39, 0.3025, 0.3951, 0.3025, 0.3951, 0.25, 0.39, 0.2187, 0.0, 0.25, 0.125, 0.1875, 0.125, 0.25, 0.25, 0.25, 0.375, 0.1875, 0.375, 0.1875, 0.25, 0.195, 0.5, 0.1975, 0.3951, 0.1975, 0.3951, 0.195, 0.5, 0.25, 0.8125, 0.25, 0.875, 0.1875, 0.875, 0.1875, 0.8125, 0.25, 0.125, 0.25, 0.25, 0.1875, 0.25, 0.1875, 0.125, 0.25, 0.61, 0.1975, 0.6049, 0.1975, 0.6049, 0.25, 0.61, 0.1875, 0.8125, 0.1875, 0.875, 0.125, 0.875, 0.125, 0.8125, 0.1875, 0.125, 0.1875, 0.25, 0.125, 0.25, 0.125, 0.125, 0.1875, 0.375, 0.1875, 0.5, 0.125, 0.5, 0.125, 0.375, 0.625, 0.8125, 0.5625, 0.8125, 0.5625, 0.625, 0.625, 0.625, 0.1562, 0.0, 0.1875, 0.125, 0.125, 0.125, 0.1875, 0.25, 0.1875, 0.375, 0.125, 0.375, 0.125, 0.25, 0.1875, 0.5, 0.1875, 0.625, 0.125, 0.625, 0.125, 0.5, 0.125, 0.125, 0.125, 0.25, 0.0625, 0.25, 0.0625, 0.125, 0.125, 0.375, 0.125, 0.5, 0.0625, 0.5, 0.0625, 0.375, 0.9375, 0.8125, 0.875, 0.8125, 0.875, 0.625, 0.9375, 0.625, 0.09375, 0.0, 0.125, 0.125, 0.0625, 0.125, 0.125, 0.25, 0.125, 0.375, 0.0625, 0.375, 0.0625, 0.25, 0.125, 0.5, 0.125, 0.625, 0.0625, 0.625, 0.0625, 0.5, 0.125, 0.8125, 0.125, 0.875, 0.0625, 0.875, 0.0625, 0.8125, 0.875, 0.8125, 0.8125, 0.8125, 0.8125, 0.625, 0.875, 0.625, 0.03125, 0.0, 0.0625, 0.125, 0.0, 0.125, 0.0625, 0.25, 0.0625, 0.375, 0.0, 0.375, 0.0, 0.25, 0.0625, 0.5, 0.0625, 0.625, 0.0, 0.625, 0.0, 0.5, 0.0625, 0.8125, 0.0625, 0.875, 0.0, 0.875, 0.0, 0.8125, 0.0625, 0.125, 0.0625, 0.25, 0.0, 0.25, 0.0, 0.125, 0.0625, 0.375, 0.0625, 0.5, 0.0, 0.5, 0.0, 0.375, 1.0, 0.25, 1.0, 0.375, 0.9375, 0.375, 0.9375, 0.25, 1.0, 0.5, 1.0, 0.625, 0.9375, 0.625, 0.9375, 0.5, 1.0, 0.8125, 1.0, 0.875, 0.9375, 0.875, 0.9375, 0.8125, 1.0, 0.125, 1.0, 0.25, 0.9375, 0.25, 0.9375, 0.125, 1.0, 0.375, 1.0, 0.5, 0.9375, 0.5, 0.9375, 0.375, 0.8125, 0.8125, 0.75, 0.8125, 0.75, 0.625, 0.8125, 0.625, 0.9687, 0.0, 1.0, 0.125, 0.9375, 0.125, 0.9375, 0.125, 0.9375, 0.25, 0.875, 0.25, 0.875, 0.125, 0.9375, 0.375, 0.9375, 0.5, 0.875, 0.5, 0.875, 0.375, 0.75, 0.8125, 0.6875, 0.8125, 0.6875, 0.625, 0.75, 0.625, 0.9062, 0.0, 0.9375, 0.125, 0.875, 0.125, 0.9375, 0.25, 0.9375, 0.375, 0.875, 0.375, 0.875, 0.25, 0.9375, 0.5, 0.9375, 0.625, 0.875, 0.625, 0.875, 0.5, 0.9375, 0.8125, 0.9375, 0.875, 0.875, 0.875, 0.875, 0.8125, 0.875, 0.375, 0.875, 0.5, 0.8125, 0.5, 0.8125, 0.375, 0.8437, 0.0, 0.875, 0.125, 0.8125, 0.125, 0.875, 0.25, 0.875, 0.375, 0.8125, 0.375, 0.8125, 0.25, 0.875, 0.5, 0.875, 0.625, 0.8125, 0.625, 0.8125, 0.5, 0.875, 0.8125, 0.875, 0.875, 0.8125, 0.875, 0.8125, 0.8125, 0.875, 0.125, 0.875, 0.25, 0.8125, 0.25, 0.8125, 0.125, 0.7812, 0.0, 0.8125, 0.125, 0.75, 0.125, 0.8125, 0.25, 0.8125, 0.375, 0.75, 0.375, 0.75, 0.25, 0.8125, 0.5, 0.8125, 0.625, 0.75, 0.625, 0.75, 0.5, 0.8125, 0.8125, 0.8125, 0.875, 0.75, 0.875, 0.75, 0.8125, 0.8125, 0.125, 0.8125, 0.25, 0.75, 0.25, 0.75, 0.125, 0.8125, 0.375, 0.8125, 0.5, 0.75, 0.5, 0.75, 0.375, 0.6875, 0.875, 0.625, 0.875, 0.5625, 0.875, 0.625, 0.875, 0.625, 0.875, 0.5714, 0.875, 0.5, 0.875, 0.5625, 0.875, 0.4286, 0.875, 0.375, 0.875, 0.4375, 0.875, 0.5, 0.875, 0.375, 0.875, 0.3125, 0.875, 0.375, 0.875, 0.4375, 0.875, 0.75, 0.875, 0.6786, 0.875, 0.625, 0.875, 0.6875, 0.875, 0.6786, 0.875, 0.625, 0.875, 0.5714, 0.875, 0.625, 0.875, 0.375, 0.875, 0.3214, 0.875, 0.375, 0.875, 0.4286, 0.875, 0.3214, 0.875, 0.25, 0.875, 0.3125, 0.875, 0.375, 0.875, 0.8125, 0.875, 0.75, 0.875, 0.6786, 0.875, 0.75, 0.875, 0.75, 0.875, 0.7143, 0.875, 0.625, 0.875, 0.6786, 0.875, 0.2857, 0.875, 0.25, 0.875, 0.3214, 0.875, 0.375, 0.875, 0.25, 0.875, 0.1875, 0.875, 0.25, 0.875, 0.3214, 0.875, 0.875, 0.875, 0.9375, 0.875, 0.75, 0.875, 0.8125, 0.875, 0.9375, 0.875, 1.0, 0.875, 0.7143, 0.875, 0.75, 0.875, 0.0, 0.875, 0.0625, 0.875, 0.25, 0.875, 0.2857, 0.875, 0.0625, 0.875, 0.125, 0.875, 0.1875, 0.875, 0.25, 0.875, 0.3025, 0.6049, 0.305, 0.5, 0.3125, 0.5, 0.3125, 0.625, 0.305, 0.5, 0.3025, 0.3951, 0.3125, 0.375, 0.3125, 0.5, 0.25, 0.61, 0.3025, 0.6049, 0.3125, 0.625, 0.25, 0.625, 0.3025, 0.3951, 0.25, 0.39, 0.25, 0.375, 0.3125, 0.375, 0.195, 0.5, 0.1975, 0.6049, 0.1875, 0.625, 0.1875, 0.5, 0.1975, 0.3951, 0.195, 0.5, 0.1875, 0.5, 0.1875, 0.375, 0.25, 0.39, 0.1975, 0.3951, 0.1875, 0.375, 0.25, 0.375, 0.1975, 0.6049, 0.25, 0.61, 0.25, 0.625, 0.1875, 0.625, 0.1975, 0.3951, 0.195, 0.5, 0.195, 0.5, 0.1975, 0.3951, 0.305, 0.5, 0.3025, 0.3951, 0.3025, 0.3951, 0.305, 0.5, 0.3025, 0.6049, 0.25, 0.61, 0.25, 0.61, 0.3025, 0.6049, 0.25, 0.5861, 0.212, 0.5761, 0.212, 0.5761, 0.25, 0.5861, 0.1975, 0.3951, 0.25, 0.39, 0.25, 0.39, 0.1975, 0.3951, 0.1975, 0.6049, 0.195, 0.5, 0.195, 0.5, 0.1975, 0.6049, 0.3025, 0.6049, 0.25, 0.61, 0.25, 0.61, 0.3025, 0.6049, 0.305, 0.5, 0.3025, 0.6049, 0.3025, 0.6049, 0.305, 0.5, 0.293, 0.5, 0.288, 0.5761, 0.288, 0.5761, 0.293, 0.5, 0.1975, 0.6049, 0.25, 0.61, 0.25, 0.61, 0.1975, 0.6049, 0.288, 0.5761, 0.25, 0.5861, 0.25, 0.5861, 0.288, 0.5761, 0.195, 0.5, 0.1975, 0.6049, 0.1975, 0.6049, 0.195, 0.5, 0.25, 0.39, 0.1975, 0.3951, 0.1975, 0.3951, 0.25, 0.39, 0.212, 0.5761, 0.207, 0.5, 0.207, 0.5, 0.212, 0.5761, 0.3025, 0.6049, 0.25, 0.61, 0.25, 0.61, 0.3025, 0.6049, 0.293, 0.5, 0.288, 0.4239, 0.3025, 0.3951, 0.305, 0.5, 0.25, 0.5861, 0.288, 0.5761, 0.3025, 0.6049, 0.25, 0.61, 0.288, 0.4239, 0.25, 0.4139, 0.25, 0.39, 0.3025, 0.3951, 0.3025, 0.3951, 0.25, 0.39, 0.25, 0.39, 0.3025, 0.3951, 0.207, 0.5, 0.212, 0.5761, 0.1975, 0.6049, 0.195, 0.5, 0.212, 0.4239, 0.207, 0.5, 0.195, 0.5, 0.1975, 0.3951, 0.25, 0.4139, 0.212, 0.4239, 0.1975, 0.3951, 0.25, 0.39, 0.212, 0.5761, 0.25, 0.5861, 0.25, 0.61, 0.1975, 0.6049, 0.3025, 0.3951, 0.305, 0.5, 0.305, 0.5, 0.3025, 0.3951, 0.195, 0.5, 0.1975, 0.3951, 0.1975, 0.3951, 0.195, 0.5, 0.25, 0.39, 0.3025, 0.3951, 0.3025, 0.3951, 0.25, 0.39, 0.25, 0.61, 0.1975, 0.6049, 0.1975, 0.6049, 0.25, 0.61, 0.1975, 0.3951, 0.25, 0.39, 0.25, 0.39, 0.1975, 0.3951, 0.305, 0.5, 0.3025, 0.6049, 0.3025, 0.6049, 0.305, 0.5, 0.1975, 0.6049, 0.195, 0.5, 0.195, 0.5, 0.1975, 0.6049, 0.25, 0.61, 0.1975, 0.6049, 0.1975, 0.6049, 0.25, 0.61, 0.1975, 0.3951, 0.25, 0.39, 0.25, 0.39, 0.1975, 0.3951, 0.1975, 0.6049, 0.195, 0.5, 0.195, 0.5, 0.1975, 0.6049, 0.293, 0.5, 0.288, 0.5761, 0.25, 0.5861, 0.25, 0.5, 0.25, 0.4139, 0.25, 0.5, 0.207, 0.5, 0.212, 0.4239, 0.288, 0.4239, 0.293, 0.5, 0.25, 0.5, 0.25, 0.4139, 0.25, 0.5, 0.25, 0.5861, 0.212, 0.5761, 0.207, 0.5, 0.207, 0.5, 0.212, 0.4239, 0.212, 0.4239, 0.207, 0.5, 0.25, 0.4139, 0.288, 0.4239, 0.288, 0.4239, 0.25, 0.4139, 0.288, 0.4239, 0.293, 0.5, 0.293, 0.5, 0.288, 0.4239, 0.212, 0.4239, 0.25, 0.4139, 0.25, 0.4139, 0.212, 0.4239, 0.305, 0.5, 0.0, 0.0, 0.0, 0.0, 0.3025, 0.6049, 0.0, 0.0, 0.25, 0.61, 0.3025, 0.6049, 0.0, 0.0, 0.0, 0.0, 0.1975, 0.6049, 0.25, 0.61, 0.0, 0.0, 0.0, 0.0, 0.195, 0.5, 0.1975, 0.6049, 0.0, 0.0, 0.0, 0.0, 0.1975, 0.3951, 0.195, 0.5, 0.0, 0.0, 0.0, 0.0, 0.25, 0.39, 0.1975, 0.3951, 0.0, 0.0, 0.0, 0.0, 0.3025, 0.3951, 0.25, 0.39, 0.0, 0.0, 0.0, 0.0, 0.0, 0.0, 0.305, 0.5, 0.3025, 0.3951, 0.0, 0.0, 0.0, 0.0, 0.305, 0.5, 0.3025, 0.6049, 0.0, 0.0, 0.0, 0.0, 0.3025, 0.3951, 0.305, 0.5, 0.0, 0.0, 0.0, 0.0, 0.25, 0.39, 0.3025, 0.3951, 0.0, 0.0, 0.0, 0.0, 0.1975, 0.3951, 0.25, 0.39, 0.0, 0.0, 0.0, 0.0, 0.195, 0.5, 0.1975, 0.3951, 0.0, 0.0, 0.0, 0.0, 0.1975, 0.6049, 0.195, 0.5, 0.0, 0.0, 0.0, 0.0, 0.25, 0.61, 0.1975, 0.6049, 0.0, 0.0, 0.0, 0.0, 0.3025, 0.6049, 0.25, 0.61, 0.3025, 0.6049, 0.305, 0.5, 0.305, 0.5, 0.3025, 0.6049, 0.288, 0.5761, 0.293, 0.5, 0.305, 0.5, 0.3025, 0.6049, 0.25, 0.39, 0.3025, 0.3951, 0.3025, 0.3951, 0.25, 0.39, 0.3025, 0.6049, 0.25, 0.61, 0.25, 0.61, 0.3025, 0.6049, 0.195, 0.5, 0.1975, 0.3951, 0.1975, 0.3951, 0.195, 0.5, 0.3025, 0.3951, 0.305, 0.5, 0.305, 0.5, 0.3025, 0.3951, 0.305, 0.5, 0.3025, 0.6049, 0.3025, 0.6049, 0.305, 0.5, 0.1975, 0.3951, 0.25, 0.39, 0.25, 0.39, 0.1975, 0.3951, 0.305, 0.5, 0.305, 0.5, 0.305, 0.5, 0.305, 0.5, 0.3025, 0.3951, 0.3025, 0.3951, 0.305, 0.5, 0.305, 0.5, 0.3025, 0.3951, 0.3025, 0.3951, 0.3025, 0.3951, 0.3025, 0.3951, 0.305, 0.5, 0.305, 0.5, 0.3025, 0.3951, 0.3025, 0.3951, 0.305, 0.5, 0.305, 0.5, 0.305, 0.5, 0.305, 0.5, 0.1975, 0.3951, 0.1975, 0.3951, 0.1975, 0.3951, 0.1975, 0.3951, 0.195, 0.5, 0.195, 0.5, 0.1975, 0.3951, 0.1975, 0.3951, 0.195, 0.5, 0.195, 0.5, 0.195, 0.5, 0.195, 0.5, 0.1975, 0.3951, 0.1975, 0.3951, 0.195, 0.5, 0.195, 0.5, 0.25, 0.61, 0.25, 0.61, 0.25, 0.61, 0.25, 0.61, 0.3025, 0.3951, 0.3025, 0.3951, 0.3025, 0.3951, 0.3025, 0.3951, 0.25, 0.39, 0.25, 0.39, 0.3025, 0.3951, 0.3025, 0.3951, 0.25, 0.39, 0.25, 0.39, 0.25, 0.39, 0.25, 0.39, 0.3025, 0.3951, 0.3025, 0.3951, 0.25, 0.39, 0.25, 0.39, 0.1975, 0.3951, 0.1975, 0.3951, 0.1975, 0.3951, 0.1975, 0.3951, 0.25, 0.39, 0.25, 0.39, 0.25, 0.39, 0.25, 0.39, 0.1975, 0.3951, 0.1975, 0.3951, 0.25, 0.39, 0.25, 0.39, 0.1975, 0.3951, 0.1975, 0.3951, 0.1975, 0.3951, 0.1975, 0.3951, 0.25, 0.39, 0.25, 0.39, 0.1975, 0.3951, 0.1975, 0.3951, 0.25, 0.39, 0.1975, 0.3951, 0.1975, 0.3951, 0.25, 0.39, 0.3025, 0.6049, 0.3025, 0.6049, 0.3025, 0.6049, 0.3025, 0.6049, 0.305, 0.5, 0.305, 0.5, 0.3025, 0.6049, 0.3025, 0.6049, 0.305, 0.5, 0.305, 0.5, 0.305, 0.5, 0.305, 0.5, 0.3025, 0.6049, 0.3025, 0.6049, 0.305, 0.5, 0.305, 0.5, 0.195, 0.5, 0.1975, 0.3951, 0.1975, 0.3951, 0.195, 0.5, 0.25, 0.61, 0.25, 0.61, 0.25, 0.61, 0.25, 0.61, 0.3025, 0.6049, 0.3025, 0.6049, 0.25, 0.61, 0.25, 0.61, 0.3025, 0.6049, 0.3025, 0.6049, 0.3025, 0.6049, 0.3025, 0.6049, 0.25, 0.61, 0.25, 0.61, 0.3025, 0.6049, 0.3025, 0.6049, 0.25, 0.61, 0.1975, 0.6049, 0.1975, 0.6049, 0.25, 0.61, 0.1975, 0.6049, 0.1975, 0.6049, 0.1975, 0.6049, 0.1975, 0.6049, 0.25, 0.61, 0.25, 0.61, 0.1975, 0.6049, 0.1975, 0.6049, 0.25, 0.61, 0.25, 0.61, 0.25, 0.61, 0.25, 0.61, 0.1975, 0.6049, 0.1975, 0.6049, 0.25, 0.61, 0.25, 0.61, 0.25, 0.39, 0.25, 0.39, 0.25, 0.39, 0.25, 0.39, 0.195, 0.5, 0.195, 0.5, 0.195, 0.5, 0.195, 0.5, 0.1975, 0.6049, 0.1975, 0.6049, 0.195, 0.5, 0.195, 0.5, 0.1975, 0.6049, 0.1975, 0.6049, 0.1975, 0.6049, 0.1975, 0.6049, 0.195, 0.5, 0.195, 0.5, 0.1975, 0.6049, 0.1975, 0.6049, 0.1975, 0.3951, 0.25, 0.39, 0.25, 0.39, 0.1975, 0.3951, 0.195, 0.5, 0.195, 0.5, 0.195, 0.5, 0.195, 0.5, 0.305, 0.5, 0.3025, 0.3951, 0.3025, 0.3951, 0.305, 0.5, 0.1975, 0.3951, 0.1975, 0.3951, 0.1975, 0.3951, 0.1975, 0.3951, 0.25, 0.61, 0.1975, 0.6049, 0.1975, 0.6049, 0.25, 0.61, 0.305, 0.5, 0.305, 0.5, 0.305, 0.5, 0.305, 0.5, 0.25, 0.39, 0.1975, 0.3951, 0.1975, 0.3951, 0.25, 0.39, 0.25, 0.61, 0.25, 0.61, 0.25, 0.61, 0.25, 0.61, 0.25, 0.61, 0.3025, 0.6049, 0.3025, 0.6049, 0.25, 0.61, 0.305, 0.5, 0.3025, 0.3951, 0.3025, 0.3951, 0.305, 0.5, 0.3025, 0.6049, 0.3025, 0.6049, 0.3025, 0.6049, 0.3025, 0.6049, 0.3025, 0.3951, 0.3025, 0.3951, 0.3025, 0.3951, 0.3025, 0.3951, 0.195, 0.5, 0.195, 0.5, 0.195, 0.5, 0.195, 0.5, 0.3025, 0.3951, 0.3025, 0.3951, 0.3025, 0.3951, 0.3025, 0.3951, 0.3025, 0.6049, 0.25, 0.61, 0.25, 0.61, 0.3025, 0.6049, 0.3025, 0.3951, 0.305, 0.5, 0.305, 0.5, 0.3025, 0.3951, 0.195, 0.5, 0.1975, 0.6049, 0.1975, 0.6049, 0.195, 0.5, 0.3025, 0.3951, 0.25, 0.39, 0.25, 0.39, 0.3025, 0.3951, 0.1975, 0.6049, 0.1975, 0.6049, 0.1975, 0.6049, 0.1975, 0.6049, 0.25, 0.39, 0.25, 0.39, 0.25, 0.39, 0.25, 0.39, 0.3025, 0.6049, 0.3025, 0.6049, 0.3025, 0.6049, 0.3025, 0.6049, 0.1975, 0.6049, 0.195, 0.5, 0.195, 0.5, 0.1975, 0.6049, 0.25, 0.39, 0.3025, 0.3951, 0.3025, 0.3951, 0.25, 0.39, 0.3025, 0.6049, 0.305, 0.5, 0.305, 0.5, 0.3025, 0.6049, 0.305, 0.5, 0.305, 0.5, 0.305, 0.5, 0.305, 0.5, 0.1975, 0.6049, 0.1975, 0.6049, 0.1975, 0.6049, 0.1975, 0.6049, 0.1975, 0.3951, 0.1975, 0.3951, 0.1975, 0.3951, 0.1975, 0.3951, 0.305, 0.5, 0.3025, 0.6049, 0.3025, 0.6049, 0.305, 0.5, 0.1975, 0.6049, 0.25, 0.61, 0.25, 0.61, 0.1975, 0.6049, 0.1975, 0.3951, 0.195, 0.5, 0.195, 0.5, 0.1975, 0.3951, 0.25, 0.61, 0.25, 0.61, 0.25, 0.61, 0.25, 0.61, 0.195, 0.5, 0.195, 0.5, 0.195, 0.5, 0.195, 0.5, 0.305, 0.5, 0.305, 0.5, 0.3025, 0.3951, 0.3025, 0.3951, 0.1975, 0.3951, 0.1975, 0.3951, 0.195, 0.5, 0.195, 0.5, 0.3025, 0.3951, 0.3025, 0.3951, 0.25, 0.39, 0.25, 0.39, 0.25, 0.39, 0.25, 0.39, 0.1975, 0.3951, 0.1975, 0.3951, 0.3025, 0.6049, 0.3025, 0.6049, 0.305, 0.5, 0.305, 0.5, 0.25, 0.61, 0.25, 0.61, 0.3025, 0.6049, 0.3025, 0.6049, 0.1975, 0.6049, 0.1975, 0.6049, 0.25, 0.61, 0.25, 0.61, 0.195, 0.5, 0.195, 0.5, 0.1975, 0.6049, 0.1975, 0.6049, 0.3025, 0.3951, 0.3025, 0.3951, 0.3025, 0.3951, 0.3025, 0.3951, 0.195, 0.5, 0.1975, 0.6049, 0.1975, 0.6049, 0.195, 0.5, 0.3025, 0.6049, 0.3025, 0.6049, 0.3025, 0.6049, 0.3025, 0.6049, 0.3025, 0.3951, 0.305, 0.5, 0.305, 0.5, 0.3025, 0.3951, 0.1975, 0.6049, 0.1975, 0.6049, 0.1975, 0.6049, 0.1975, 0.6049, 0.3025, 0.6049, 0.305, 0.5, 0.305, 0.5, 0.3025, 0.6049, 0.1975, 0.3951, 0.1975, 0.3951, 0.1975, 0.3951, 0.1975, 0.3951, 0.1975, 0.6049, 0.195, 0.5, 0.195, 0.5, 0.1975, 0.6049, 0.305, 0.5, 0.305, 0.5, 0.305, 0.5, 0.305, 0.5, 0.1975, 0.3951, 0.195, 0.5, 0.195, 0.5, 0.1975, 0.3951, 0.305, 0.5, 0.3025, 0.6049, 0.3025, 0.6049, 0.305, 0.5, 0.195, 0.5, 0.195, 0.5, 0.195, 0.5, 0.195, 0.5, 0.25, 0.61, 0.25, 0.61, 0.25, 0.61, 0.25, 0.61, 0.195, 0.5, 0.1975, 0.3951, 0.1975, 0.3951, 0.195, 0.5, 0.25, 0.61, 0.3025, 0.6049, 0.3025, 0.6049, 0.25, 0.61, 0.3025, 0.3951, 0.3025, 0.3951, 0.3025, 0.3951, 0.3025, 0.3951, 0.3025, 0.6049, 0.3025, 0.6049, 0.3025, 0.6049, 0.3025, 0.6049, 0.3025, 0.3951, 0.25, 0.39, 0.25, 0.39, 0.3025, 0.3951, 0.3025, 0.6049, 0.25, 0.61, 0.25, 0.61, 0.3025, 0.6049, 0.25, 0.39, 0.25, 0.39, 0.25, 0.39, 0.25, 0.39, 0.1975, 0.6049, 0.1975, 0.6049, 0.1975, 0.6049, 0.1975, 0.6049, 0.25, 0.39, 0.3025, 0.3951, 0.3025, 0.3951, 0.25, 0.39, 0.1975, 0.6049, 0.25, 0.61, 0.25, 0.61, 0.1975, 0.6049, 0.25, 0.39, 0.25, 0.39, 0.25, 0.39, 0.25, 0.39, 0.625, 0.8125, 0.625, 0.625, 0.6875, 0.625, 0.6875, 0.8125])
me_sphere.materials.append(mat_deluxe_cannon)
me_sphere.use_mirror_x = True
me_sphere.update()

# ---- objects
ob_deluxecannon = bpy.data.objects.new('DeluxeCannon', me_sphere)

# ---- transforms, parenting, visibility, modifiers, constraints
ob_deluxecannon.location = (0.0, 0.0, 0.0)
ob_deluxecannon.scale = (0.1, 0.1, 0.1)
ob_deluxecannon.use_mesh_mirror_x = True
_m = ob_deluxecannon.modifiers.new('Subdivision', 'SUBSURF')
_m.render_levels = 1
_m = ob_deluxecannon.modifiers.new('Auto Smooth', 'NODES')
_m.node_group = ng_auto_smooth
_gi = [s.identifier for s in ng_auto_smooth.interface.items_tree if s.item_type == 'SOCKET' and s.in_out == 'INPUT']
_m[_gi[1]] = 1.571  # Angle
_m.show_group_selector = False

# ---- collection membership
col_collection.objects.link(ob_deluxecannon)

# ---- scene / render settings (as saved in the file)
scene.frame_start = 1; scene.frame_end = 250; scene.frame_set(1)
scene.render.engine = 'BLENDER_EEVEE_NEXT'
scene.cycles.sampling_pattern = 'TABULATED_SOBOL'
scene.eevee.ray_tracing_options.trace_max_roughness = 0.0
bpy.context.view_layer.update()

# ---- added for rendering (the .blend has no active camera and no usable light): camera, sun
cam_auto = bpy.data.cameras.new('AutoCamera')
cam_auto.lens = 50.0
cam_auto.sensor_width = 36.0
cam_auto.clip_end = 1000.0
ob_auto_camera = bpy.data.objects.new('AutoCamera', cam_auto)
scene.collection.objects.link(ob_auto_camera)
ob_auto_camera.location = (0.402633, -0.5576, 0.321849)
ob_auto_camera.rotation_euler = (1.09748, -7.21219e-08, 0.694738)
scene.camera = ob_auto_camera
light_auto_sun = bpy.data.lights.new('AutoSun', 'SUN')
light_auto_sun.energy = 3.0
light_auto_sun.angle = 0.0523599
ob_auto_sun = bpy.data.objects.new('AutoSun', light_auto_sun)
scene.collection.objects.link(ob_auto_sun)
ob_auto_sun.rotation_euler = (0.872665, 0.174533, 0.523599)
bpy.context.view_layer.update()
